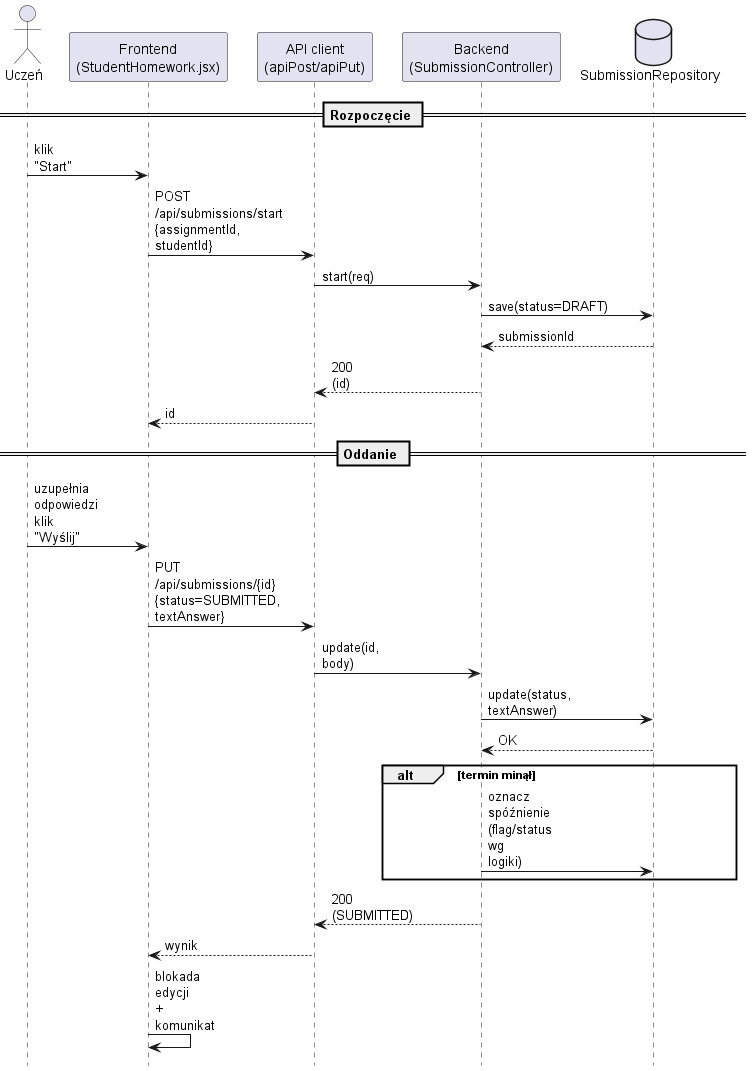

The diagram above was rendered by PlantUML. Its source (embedded in the PNG):
@startuml


hide footbox
skinparam maxMessageSize 30
skinparam ParticipantPadding 10

actor S as "Uczeń"
participant FE as "Frontend\n(StudentHomework.jsx)"
participant API as "API client\n(apiPost/apiPut)"
participant SC as "Backend\n(SubmissionController)"
database DB as "SubmissionRepository"

== Rozpoczęcie ==
S -> FE : klik "Start"
FE -> API : POST /api/submissions/start\n{assignmentId, studentId}
API -> SC : start(req)
SC -> DB : save(status=DRAFT)
DB --> SC : submissionId
SC --> API : 200 (id)
API --> FE : id

== Oddanie ==
S -> FE : uzupełnia odpowiedzi\nklik "Wyślij"
FE -> API : PUT /api/submissions/{id}\n{status=SUBMITTED, textAnswer}
API -> SC : update(id, body)
SC -> DB : update(status, textAnswer)
DB --> SC : OK

alt termin minął
  SC -> DB : oznacz spóźnienie\n(flag/status wg logiki)
end

SC --> API : 200 (SUBMITTED)
API --> FE : wynik
FE -> FE : blokada edycji\n+ komunikat
@enduml